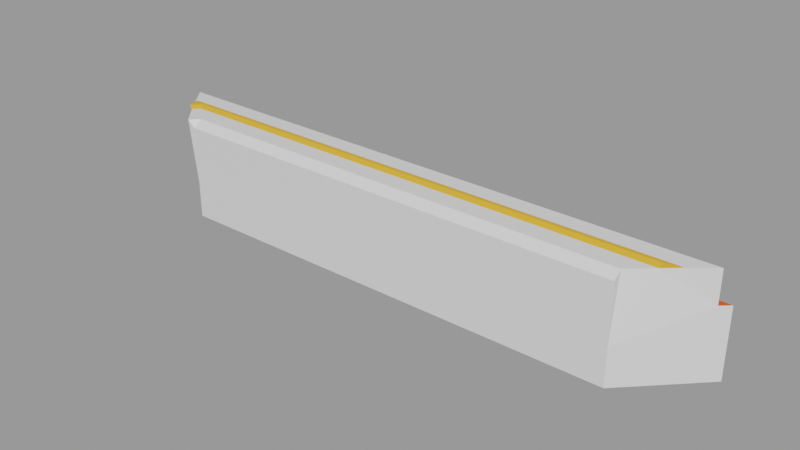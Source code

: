 # Source: chess_board_piece_1_trimmed.blend  (saved by Blender 3.4.6; exported with 4.5.12 LTS)
import bpy
from mathutils import Matrix  # noqa: F401  (used for matrix-valued properties, if any)

bpy.ops.wm.read_factory_settings(use_empty=True)
scene = bpy.context.scene
scene.name = 'Scene'

# ---- collections
col_collection = bpy.data.collections.new('Collection'); scene.collection.children.link(col_collection)

# ---- materials (node trees are filled in below, after node groups)
mat_material_001 = bpy.data.materials.new('Material.001')
mat_material_001.use_transparent_shadow = False
mat_material_002 = bpy.data.materials.new('Material.002')
mat_material_002.use_transparent_shadow = False
mat_material_003 = bpy.data.materials.new('Material.003')
mat_material_003.use_transparent_shadow = False

# ---- material node trees
mat_material_001.use_nodes = True; mat_material_001.node_tree.nodes.clear()
_N = mat_material_001.node_tree.nodes; _L = mat_material_001.node_tree.links
n0 = _N.new('ShaderNodeBsdfPrincipled'); n0.name = 'Principled BSDF'; n0.location = (10, 300)
n0.distribution = 'GGX'
n0.subsurface_method = 'RANDOM_WALK_SKIN'
n0.inputs[3].default_value = 1.45
n0.inputs[27].default_value = (0.0, 0.0, 0.0, 1.0)
n0.inputs[28].default_value = 1.0
n1 = _N.new('ShaderNodeOutputMaterial'); n1.name = 'Material Output'; n1.location = (300, 300)
_L.new(n0.outputs[0], n1.inputs[0])
n1.is_active_output = True
mat_material_002.use_nodes = True; mat_material_002.node_tree.nodes.clear()
_N = mat_material_002.node_tree.nodes; _L = mat_material_002.node_tree.links
n0 = _N.new('ShaderNodeBsdfPrincipled'); n0.name = 'Principled BSDF'; n0.location = (10, 300)
n0.distribution = 'GGX'
n0.subsurface_method = 'RANDOM_WALK_SKIN'
n0.inputs[0].default_value = (0.8, 0.3932, 0.02816, 1.0)
n0.inputs[3].default_value = 1.45
n0.inputs[27].default_value = (0.0, 0.0, 0.0, 1.0)
n0.inputs[28].default_value = 1.0
n1 = _N.new('ShaderNodeOutputMaterial'); n1.name = 'Material Output'; n1.location = (300, 300)
_L.new(n0.outputs[0], n1.inputs[0])
n1.is_active_output = True
mat_material_003.use_nodes = True; mat_material_003.node_tree.nodes.clear()
_N = mat_material_003.node_tree.nodes; _L = mat_material_003.node_tree.links
n0 = _N.new('ShaderNodeBsdfPrincipled'); n0.name = 'Principled BSDF'; n0.location = (10, 300)
n0.distribution = 'GGX'
n0.subsurface_method = 'RANDOM_WALK_SKIN'
n0.inputs[0].default_value = (0.8, 0.09055, 0.00347, 1.0)
n0.inputs[3].default_value = 1.45
n0.inputs[27].default_value = (0.0, 0.0, 0.0, 1.0)
n0.inputs[28].default_value = 1.0
n1 = _N.new('ShaderNodeOutputMaterial'); n1.name = 'Material Output'; n1.location = (300, 300)
_L.new(n0.outputs[0], n1.inputs[0])
n1.is_active_output = True

# ---- meshes
me_board_003 = bpy.data.meshes.new('Board.003')
me_board_003.from_pydata([(0.5064, 1.112e-08, -0.4978), (1.5, 0.1162, -1.5), (0.5064, 0.1162, -0.6478), (-7.506, 1.112e-08, -0.4978), (-8.5, 0.1162, -1.5), (-7.65, 0.1162, -0.5), (-7.506, 0.1162, -0.6478), (-7.506, -1.0, -0.4978), (0.5064, -1.0, -0.4978), (-8.5, -0.4419, -1.5), (1.5, -0.4419, -1.5), (-8.645, -0.4475, -1.645), (1.645, -0.4475, -1.645), (1.116, 0.1162, -1.188), (-7.972, 0.1162, -0.8562), (1.084, 0.1662, -1.113), (-8.114, 0.1662, -1.082), (-8.084, 0.1662, -1.113), (-7.893, 0.1662, -1.045), (0.8611, 0.1162, -0.9699), (-8.189, 0.1162, -1.112), (-8.116, 0.1162, -1.188), (0.8928, 0.1662, -1.045), (-8.047, 0.1662, -0.8867), (-7.861, 0.1162, -0.9699), (-8.645, -1.643, -1.645), (-7.506, -1.643, -0.4978), (1.645, -1.643, -1.645), (0.5064, -1.643, -0.4978)], [], [(9, 4, 1, 10), (3, 6, 5), (24, 6, 2, 19), (0, 2, 6, 3), (8, 0, 3, 7), (10, 12, 11, 9), (20, 21, 4), (4, 21, 13, 1), (6, 24, 14, 5), (18, 17, 16, 23), (17, 18, 22, 15), (16, 17, 21, 20), (17, 15, 13, 21), (18, 23, 14, 24), (22, 18, 24, 19), (13, 15, 22, 19), (14, 23, 16, 20), (5, 7, 3), (14, 20, 7, 5), (9, 20, 4), (20, 9, 7), (11, 25, 26, 7, 9), (0, 8, 2), (19, 2, 8), (10, 1, 13), (13, 19, 10), (19, 8, 10), (11, 12, 27, 25), (10, 8, 28, 27, 12), (8, 7, 26, 28)])
me_board_003.polygons.foreach_set('material_index', [0, 0, 0, 0, 0, 2, 0, 0, 0, 1, 1, 1, 1, 1, 1, 1, 1, 0, 0, 0, 0, 0, 0, 0, 0, 0, 0, 2, 0, 0])
_uv = me_board_003.uv_layers.new(name='UVMap')
_uv.uv.foreach_set('vector', [0.3894, 0.0, 0.4436, 0.0, 0.4436, 0.9717, 0.3894, 0.9717, 0.3894, 0.09656, 0.3749, 0.09656, 0.3892, 0.0826, 0.3436, 0.06208, 0.3749, 0.09656, 0.3749, 0.8752, 0.3436, 0.9097, 0.3894, 0.8752, 0.3749, 0.8752, 0.3749, 0.09656, 0.3894, 0.09656, 0.1133, 0.866, 0.01615, 0.866, 0.01615, 0.09454, 0.1133, 0.09454, 0.4577, 0.9859, 0.4436, 1.0, 0.4436, 0.0, 0.4577, 0.01413, 0.3297, 0.03018, 0.3224, 0.03734, 0.2921, 0.0, 0.2921, 0.0, 0.3224, 0.03734, 0.3224, 0.9344, 0.2921, 0.9717, 0.3749, 0.09656, 0.3436, 0.06208, 0.3546, 0.05135, 0.3892, 0.0826, 0.3363, 0.059, 0.3297, 0.04042, 0.3327, 0.03747, 0.3517, 0.04406, 0.3297, 0.04042, 0.3363, 0.059, 0.3363, 0.9127, 0.3297, 0.9313, 0.3327, 0.03747, 0.3297, 0.04042, 0.3224, 0.03734, 0.3297, 0.03018, 0.3297, 0.04042, 0.3297, 0.9313, 0.3224, 0.9344, 0.3224, 0.03734, 0.3363, 0.059, 0.3517, 0.04406, 0.3546, 0.05135, 0.3436, 0.06208, 0.3363, 0.9127, 0.3363, 0.059, 0.3436, 0.06208, 0.3436, 0.9097, 0.004859, 0.9338, 0.0, 0.9297, 0.0, 0.9104, 0.004859, 0.9064, 0.004859, 0.05448, 2.235e-07, 0.04766, 2.086e-07, 0.0437, 0.004859, 0.03688, 0.004859, 0.08074, 0.1133, 0.09454, 0.01615, 0.09454, 0.004859, 0.05448, 0.004859, 0.03688, 0.1133, 0.09454, 0.004859, 0.08074, 0.05909, 0.01208, 0.004859, 0.03688, 0.004859, 0.01208, 0.004859, 0.03688, 0.05909, 0.01208, 0.1133, 0.09454, 0.05963, 0.0, 0.1758, 2.861e-06, 0.1758, 0.09454, 0.1133, 0.09454, 0.05909, 0.01208, 0.4577, 0.09631, 0.4707, 0.0, 0.4707, 0.1094, 0.004859, 0.9064, 0.004859, 0.868, 0.1133, 0.866, 0.05909, 0.9749, 0.004859, 0.9749, 0.004859, 0.9338, 0.004859, 0.9338, 0.004859, 0.9064, 0.05909, 0.9749, 0.004859, 0.9064, 0.1133, 0.866, 0.05909, 0.9749, 0.1758, 1.0, 0.1758, 0.0, 0.2921, 2.742e-06, 0.2921, 1.0, 0.05909, 0.9749, 0.1133, 0.866, 0.1758, 0.866, 0.1758, 0.9908, 0.05963, 0.9908, 0.1133, 0.866, 0.1133, 0.09454, 0.1758, 0.09454, 0.1758, 0.866])
me_board_003.materials.append(mat_material_001)
me_board_003.materials.append(mat_material_002)
me_board_003.materials.append(mat_material_003)
me_board_003.update()
me_board_003.normals_split_custom_set([tuple(v) for v in zip(*[iter([-6.408e-08, -1.068e-07, -1.0, -6.408e-08, -1.068e-07, -1.0, -6.408e-08, -1.068e-07, -1.0, -6.408e-08, -1.068e-07, -1.0, 0.5347, 0.6745, 0.509, 0.5331, 0.6689, 0.5181, 0.5331, 0.6689, 0.5181, 7.251e-15, 1.0, 4.976e-08, 7.251e-15, 1.0, 4.976e-08, 7.251e-15, 1.0, 4.976e-08, 7.251e-15, 1.0, 4.976e-08, -0.001342, 0.7884, 0.6152, 6.371e-08, 0.7906, 0.6124, 6.371e-08, 0.7906, 0.6124, 0.01067, 0.7894, 0.6138, 1.265e-07, 1.49e-07, 1.0, 0.003542, -0.001342, 1.0, -0.00185, -0.01067, 0.9999, 1.265e-07, 1.49e-07, 1.0, 2.272e-08, 0.9993, -0.03836, 2.272e-08, 0.9993, -0.03836, 2.272e-08, 0.9993, -0.03836, 2.272e-08, 0.9993, -0.03836, 2.168e-08, 1.0, 1.431e-07, 2.168e-08, 1.0, 1.431e-07, 2.168e-08, 1.0, 1.431e-07, 3.555e-15, 1.0, 3.728e-08, 3.555e-15, 1.0, 3.728e-08, 3.555e-15, 1.0, 3.728e-08, 3.555e-15, 1.0, 3.728e-08, 3.347e-08, 1.0, 4.268e-08, 3.347e-08, 1.0, 4.268e-08, 3.347e-08, 1.0, 4.268e-08, 3.347e-08, 1.0, 4.268e-08, 0.0, 1.0, 3.817e-08, 0.0, 1.0, 3.817e-08, 0.0, 1.0, 3.817e-08, 0.0, 1.0, 3.817e-08, 0.0, 1.0, 1.639e-07, 0.0, 1.0, 1.639e-07, 0.0, 1.0, 1.639e-07, 0.0, 1.0, 1.639e-07, -0.3978, 0.832, -0.3866, -0.3978, 0.832, -0.3866, -0.3978, 0.832, -0.3866, -0.3978, 0.832, -0.3866, -3.145e-08, 0.8321, -0.5547, -3.145e-08, 0.8321, -0.5547, -3.145e-08, 0.8321, -0.5547, -3.145e-08, 0.8321, -0.5547, 0.3978, 0.8321, 0.3866, 0.3978, 0.8321, 0.3866, 0.3978, 0.8321, 0.3866, 0.3978, 0.8321, 0.3866, 6.137e-08, 0.8321, 0.5547, 6.137e-08, 0.8321, 0.5547, 6.137e-08, 0.8321, 0.5547, 6.137e-08, 0.8321, 0.5547, 0.5409, 1.687e-06, 0.8411, 0.5409, 1.687e-06, 0.8411, 0.5409, 1.687e-06, 0.8411, 0.5409, 1.687e-06, 0.8411, -0.8452, -5.577e-06, 0.5345, -0.8452, -5.577e-06, 0.5345, -0.8452, -5.577e-06, 0.5345, -0.8452, -5.577e-06, 0.5345, -0.01531, 1.424e-07, 0.9999, -0.01531, 1.424e-07, 0.9999, -0.02264, 0.007972, 0.9997, -0.7467, -0.1001, 0.6576, -0.7467, -0.1001, 0.6576, -0.7467, -0.1001, 0.6576, -0.7467, -0.1001, 0.6576, -0.7803, 0.0, 0.6255, -0.7803, 0.0, 0.6255, -0.7803, 0.0, 0.6255, -0.7274, -0.06915, 0.6827, -0.7274, -0.06915, 0.6827, -0.7274, -0.06915, 0.6827, -0.7096, 0.0004022, 0.7046, -0.7096, 0.0004022, 0.7046, -0.7096, 0.0004022, 0.7046, -0.7096, 0.0004022, 0.7046, -0.7096, 0.0004022, 0.7046, 1.0, 0.003756, 0.0004848, 1.0, 0.0, 1.987e-06, 1.0, 0.0, 1.987e-06, 0.6688, 0.09901, 0.7368, 0.6688, 0.09901, 0.7368, 0.6688, 0.09901, 0.7368, 0.63, 2.158e-07, 0.7766, 0.63, 2.158e-07, 0.7766, 0.63, 2.158e-07, 0.7766, 0.6508, 0.02419, 0.7588, 0.6508, 0.02419, 0.7588, 0.6508, 0.02419, 0.7588, 0.6816, 0.09047, 0.7261, 0.6816, 0.09047, 0.7261, 0.6816, 0.09047, 0.7261, -5.902e-08, -2.382e-05, -1.0, -5.902e-08, -2.382e-05, -1.0, -5.902e-08, -2.382e-05, -1.0, -5.902e-08, -2.382e-05, -1.0, 0.7097, 0.0004015, 0.7046, 0.7097, 0.0004015, 0.7046, 0.7097, 0.0004015, 0.7046, 0.7097, 0.0004015, 0.7046, 0.7097, 0.0004015, 0.7046, 1.272e-07, 1.621e-07, 1.0, 1.272e-07, 1.621e-07, 1.0, 1.272e-07, 1.621e-07, 1.0, 1.272e-07, 1.621e-07, 1.0])] * 3)])

# ---- objects
ob_board_piece_1 = bpy.data.objects.new('Board_Piece_1', me_board_003)

# ---- transforms, parenting, visibility, modifiers, constraints
ob_board_piece_1.location = (0.0, 0.0, 0.0)
ob_board_piece_1.rotation_euler = (1.571, -0.0, 0.0)
ob_board_piece_1.color = (0.8, 0.8, 0.8, 1.0)

# ---- collection membership
col_collection.objects.link(ob_board_piece_1)

# ---- scene / render settings (as saved in the file)
scene.frame_start = 1; scene.frame_end = 250; scene.frame_set(1)
scene.render.engine = 'BLENDER_EEVEE_NEXT'
scene.cycles.sampling_pattern = 'TABULATED_SOBOL'
scene.cycles.use_light_tree = False
scene.view_settings.view_transform = 'Filmic'
bpy.context.view_layer.update()

# ---- added for rendering (the .blend has no active camera and no usable light): camera, sun + grey world if the file has none
cam_auto = bpy.data.cameras.new('AutoCamera')
cam_auto.lens = 50.0
cam_auto.sensor_width = 36.0
cam_auto.clip_end = 1000.0
ob_auto_camera = bpy.data.objects.new('AutoCamera', cam_auto)
scene.collection.objects.link(ob_auto_camera)
ob_auto_camera.location = (6.22546, -10.599, 7.04176)
ob_auto_camera.rotation_euler = (1.09748, -7.21219e-08, 0.694738)
scene.camera = ob_auto_camera
light_auto_sun = bpy.data.lights.new('AutoSun', 'SUN')
light_auto_sun.energy = 3.0
light_auto_sun.angle = 0.0523599
ob_auto_sun = bpy.data.objects.new('AutoSun', light_auto_sun)
scene.collection.objects.link(ob_auto_sun)
ob_auto_sun.rotation_euler = (0.872665, 0.174533, 0.523599)
if scene.world is None:
    world_auto = bpy.data.worlds.new('AutoWorld')
    world_auto.color = (0.3, 0.3, 0.3)
    scene.world = world_auto
bpy.context.view_layer.update()
